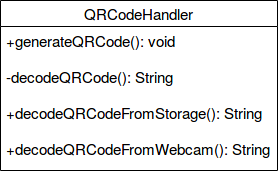

The diagram above was exported from draw.io. Its source (the exported page's mxGraphModel, read from the mxfile embedded in the PNG):
<mxGraphModel dx="1394" dy="771" grid="1" gridSize="10" guides="1" tooltips="1" connect="1" arrows="1" fold="1" page="1" pageScale="1" pageWidth="827" pageHeight="1169" math="0" shadow="0">
  <root>
    <mxCell id="0" />
    <mxCell id="1" parent="0" />
    <mxCell id="2" value="QRCodeHandler" style="swimlane;fontStyle=0;childLayout=stackLayout;horizontal=1;startSize=26;fillColor=none;horizontalStack=0;resizeParent=1;resizeParentMax=0;resizeLast=0;collapsible=1;marginBottom=0;fontSize=15;" vertex="1" parent="1">
      <mxGeometry x="275" y="160" width="277" height="170" as="geometry" />
    </mxCell>
    <mxCell id="3" value="+generateQRCode(): void&#10;&#10;-decodeQRCode(): String&#10;&#10;+decodeQRCodeFromStorage(): String&#10;&#10;+decodeQRCodeFromWebcam(): String&#10;" style="text;strokeColor=none;fillColor=none;align=left;verticalAlign=top;spacingLeft=4;spacingRight=4;overflow=hidden;rotatable=0;points=[[0,0.5],[1,0.5]];portConstraint=eastwest;fontSize=15;" vertex="1" parent="2">
      <mxGeometry y="26" width="277" height="144" as="geometry" />
    </mxCell>
  </root>
</mxGraphModel>